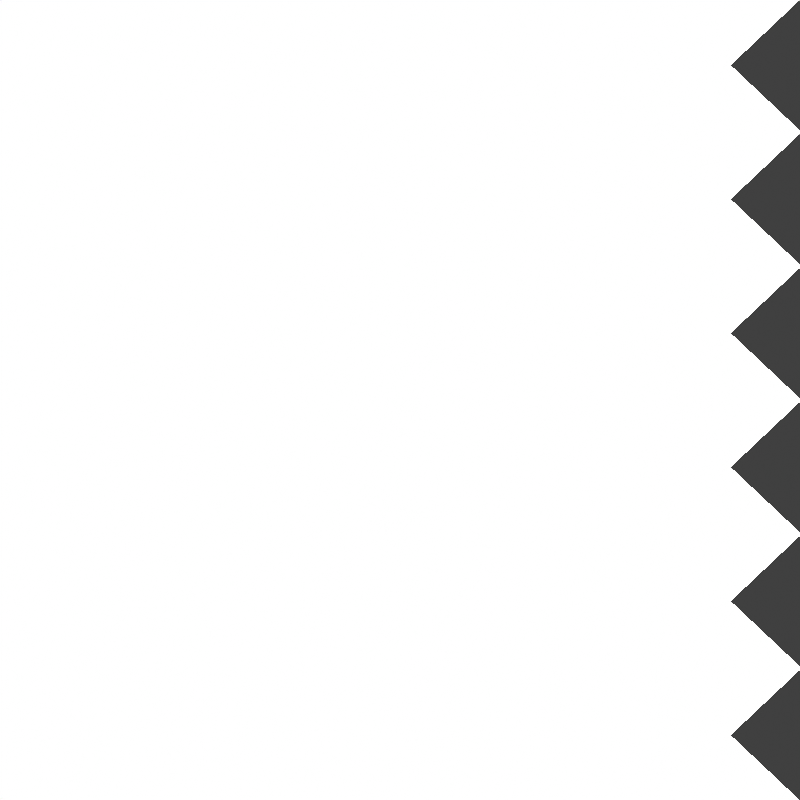 # Source: PlanesRemakeUI.blend  (saved by Blender 3.2.14; exported with 4.5.12 LTS)
import bpy
from mathutils import Matrix  # noqa: F401  (used for matrix-valued properties, if any)

bpy.ops.wm.read_factory_settings(use_empty=True)
scene = bpy.context.scene
scene.name = 'Scene'

# ---- collections
col_button = bpy.data.collections.new('Button'); scene.collection.children.link(col_button)
col_button.hide_render = True
col_button_001 = bpy.data.collections.new('Button.001'); scene.collection.children.link(col_button_001)
col_button_001.hide_render = True
col_gradientbackground = bpy.data.collections.new('GradientBackground'); scene.collection.children.link(col_gradientbackground)

# ---- materials (node trees are filled in below, after node groups)
mat_material = bpy.data.materials.new('Material')
mat_colora = bpy.data.materials.new('ColorA')
mat_colorb = bpy.data.materials.new('ColorB')
mat_gradienteffect = bpy.data.materials.new('GradientEffect')

# ---- material node trees
mat_material.use_nodes = True; mat_material.node_tree.nodes.clear()
_N = mat_material.node_tree.nodes; _L = mat_material.node_tree.links
n0 = _N.new('ShaderNodeOutputMaterial'); n0.name = 'Material Output'; n0.location = (300, 300)
n1 = _N.new('ShaderNodeRGB'); n1.name = 'RGB'; n1.location = (-40, 244)
n1.outputs[0].default_value = (1.0, 1.0, 1.0, 1.0)
_L.new(n1.outputs[0], n0.inputs[0])
n0.is_active_output = True
mat_colora.use_nodes = True; mat_colora.node_tree.nodes.clear()
_N = mat_colora.node_tree.nodes; _L = mat_colora.node_tree.links
n0 = _N.new('ShaderNodeOutputMaterial'); n0.name = 'Material Output'; n0.location = (300, 300)
n1 = _N.new('ShaderNodeRGB'); n1.name = 'RGB'; n1.location = (-137, 281)
n1.outputs[0].default_value = (0.0, 0.08022, 0.3372, 1.0)
_L.new(n1.outputs[0], n0.inputs[0])
n0.is_active_output = True
mat_colorb.use_nodes = True; mat_colorb.node_tree.nodes.clear()
_N = mat_colorb.node_tree.nodes; _L = mat_colorb.node_tree.links
n0 = _N.new('ShaderNodeOutputMaterial'); n0.name = 'Material Output'; n0.location = (300, 300)
n1 = _N.new('ShaderNodeRGB'); n1.name = 'RGB'; n1.location = (86, 272)
n1.outputs[0].default_value = (0.0, 0.0, 0.0, 1.0)
_L.new(n1.outputs[0], n0.inputs[0])
n0.is_active_output = True
mat_gradienteffect.use_nodes = True; mat_gradienteffect.node_tree.nodes.clear()
_N = mat_gradienteffect.node_tree.nodes; _L = mat_gradienteffect.node_tree.links
n0 = _N.new('ShaderNodeTexCoord'); n0.name = 'Texture Coordinate'; n0.location = (-910, 249)
n1 = _N.new('ShaderNodeTexGradient'); n1.name = 'Gradient Texture'; n1.location = (-469, 179)
n1.gradient_type = 'EASING'
n2 = _N.new('ShaderNodeMapping'); n2.name = 'Mapping'; n2.location = (-672, 230)
n2.inputs[1].default_value = (0.08, 0.0, 0.0)
n2.inputs[2].default_value = (0.0, 0.0, -1.571)
n2.inputs[3].default_value = (1.0, 0.55, 1.0)
n3 = _N.new('ShaderNodeBsdfPrincipled'); n3.name = 'Principled BSDF'; n3.location = (41, 268)
n3.distribution = 'GGX'
n3.subsurface_method = 'RANDOM_WALK_SKIN'
n3.inputs[3].default_value = 1.45
n3.inputs[28].default_value = 1.0
n4 = _N.new('ShaderNodeOutputMaterial'); n4.name = 'Material Output'; n4.location = (328, 272)
n5 = _N.new('ShaderNodeValToRGB'); n5.name = 'ColorRamp'; n5.location = (-283, 214)
while len(n5.color_ramp.elements) > 1: n5.color_ramp.elements.remove(n5.color_ramp.elements[-1])
n5.color_ramp.elements[0].position = 0.1818; n5.color_ramp.elements[0].color = (0.02519, 0.2502, 0.5972, 1.0)
_e = n5.color_ramp.elements.new(0.5242); _e.color = (0.3864, 0.4621, 0.3663, 1.0)
_L.new(n2.outputs[0], n1.inputs[0])
_L.new(n0.outputs[2], n2.inputs[0])
_L.new(n1.outputs[1], n5.inputs[0])
_L.new(n5.outputs[0], n3.inputs[0])
_L.new(n3.outputs[0], n4.inputs[0])
_L.new(n5.outputs[0], n3.inputs[27])
n4.is_active_output = True

# ---- world
world_world = bpy.data.worlds.new('World'); scene.world = world_world
world_world.use_nodes = True; world_world.node_tree.nodes.clear()
_N = world_world.node_tree.nodes; _L = world_world.node_tree.links
n0 = _N.new('ShaderNodeOutputWorld'); n0.name = 'World Output'; n0.location = (300, 300)
n1 = _N.new('ShaderNodeBackground'); n1.name = 'Background'; n1.location = (10, 300)
n1.inputs[0].default_value = (0.05088, 0.05088, 0.05088, 1.0)
_L.new(n1.outputs[0], n0.inputs[0])
n0.is_active_output = True
world_world.color = (0.05088, 0.05088, 0.05088)
world_world.use_sun_shadow = False
world_world.sun_shadow_jitter_overblur = 0.0

# ---- cameras
cam_camera_003 = bpy.data.cameras.new('Camera.003')
cam_camera_003.type = 'ORTHO'
cam_camera_003.sensor_width = 35.0
cam_camera_003.sensor_height = 1.0
cam_camera_003.ortho_scale = 4.04
cam_camera_003.show_sensor = True
cam_camera_001 = bpy.data.cameras.new('Camera.001')
cam_camera_001.type = 'ORTHO'
cam_camera_001.sensor_width = 35.0
cam_camera_001.sensor_height = 1.0
cam_camera_001.ortho_scale = 7.5
cam_camera_001.show_sensor = True
cam_camera = bpy.data.cameras.new('Camera')
cam_camera.type = 'ORTHO'
cam_camera.ortho_scale = 1.99

# ---- meshes
me_plane_005 = bpy.data.meshes.new('Plane.005')
me_plane_005.from_pydata([(-1.0, -1.0, -2.516e-08), (1.0, -1.0, -3.444e-08), (-1.0, 1.0, 3.444e-08), (1.0, 1.0, 2.516e-08), (-1.0, 0.8333, 2.948e-08), (-1.0, 0.6667, 2.451e-08), (-1.0, 0.5, 1.954e-08), (-1.0, 0.3333, 1.458e-08), (-1.0, 0.1667, 9.609e-09), (-1.0, -7.451e-08, 4.642e-09), (-1.0, -0.1667, -3.252e-10), (-1.0, -0.3333, -5.292e-09), (-1.0, -0.5, -1.026e-08), (-1.0, -0.6667, -1.523e-08), (-1.0, -0.8333, -2.019e-08), (0.8233, -0.8333, -2.948e-08), (1.0, -0.6667, -2.451e-08), (0.8233, -0.5, -1.954e-08), (1.0, -0.3333, -1.458e-08), (0.8233, -0.1667, -9.609e-09), (1.0, 7.451e-08, -4.642e-09), (0.8233, 0.1667, 3.252e-10), (1.0, 0.3333, 5.292e-09), (0.8233, 0.5, 1.026e-08), (1.0, 0.6667, 1.523e-08), (0.8233, 0.8333, 2.019e-08)], [], [(4, 25, 3, 2), (0, 1, 15, 14), (14, 15, 16, 13), (13, 16, 17, 12), (12, 17, 18, 11), (11, 18, 19, 10), (10, 19, 20, 9), (9, 20, 21, 8), (8, 21, 22, 7), (7, 22, 23, 6), (6, 23, 24, 5), (5, 24, 25, 4)])
_uv = me_plane_005.uv_layers.new(name='UVMap')
_uv.uv.foreach_set('vector', [0.0, 0.9167, 1.0, 0.9167, 1.0, 1.0, 0.0, 1.0, 0.0, 0.0, 1.0, 0.0, 1.0, 0.08333, 0.0, 0.08333, 0.0, 0.08333, 1.0, 0.08333, 1.0, 0.1667, 0.0, 0.1667, 0.0, 0.1667, 1.0, 0.1667, 1.0, 0.25, 0.0, 0.25, 0.0, 0.25, 1.0, 0.25, 1.0, 0.3333, 0.0, 0.3333, 0.0, 0.3333, 1.0, 0.3333, 1.0, 0.4167, 0.0, 0.4167, 0.0, 0.4167, 1.0, 0.4167, 1.0, 0.5, 0.0, 0.5, 0.0, 0.5, 1.0, 0.5, 1.0, 0.5833, 0.0, 0.5833, 0.0, 0.5833, 1.0, 0.5833, 1.0, 0.6667, 0.0, 0.6667, 0.0, 0.6667, 1.0, 0.6667, 1.0, 0.75, 0.0, 0.75, 0.0, 0.75, 1.0, 0.75, 1.0, 0.8333, 0.0, 0.8333, 0.0, 0.8333, 1.0, 0.8333, 1.0, 0.9167, 0.0, 0.9167])
me_plane_005.materials.append(mat_material)
me_plane_005.update()
me_plane = bpy.data.meshes.new('Plane')
me_plane.from_pydata([(-1.73, -1.0, 0.0), (1.13, -1.0, 0.0), (-1.13, 1.0, 0.0), (1.73, 1.0, 0.0), (-1.43, 0.0, 0.0), (1.43, 0.0, 0.0)], [], [(4, 5, 3, 2), (0, 1, 5, 4)])
_uv = me_plane.uv_layers.new(name='UVMap')
_uv.uv.foreach_set('vector', [0.0, 0.5, 1.0, 0.5, 1.0, 1.0, 0.0, 1.0, 0.0, 0.0, 1.0, 0.0, 1.0, 0.5, 0.0, 0.5])
me_plane.materials.append(mat_colora)
me_plane.update()
me_plane_001 = bpy.data.meshes.new('Plane.001')
me_plane_001.from_pydata([(1.133, -1.075, -0.04006), (-1.133, 1.075, -0.04006), (-1.787, -1.075, -0.04006), (1.787, 1.075, -0.04006), (0.0161, -1.075, -0.04006), (-0.0161, 1.075, -0.04006), (-1.531, -0.885, -0.04006), (-1.0, 0.885, -0.04006), (0.08053, -0.885, -0.04006), (1.531, 0.885, -0.04006), (1.0, -0.885, -0.04006), (-0.08053, 0.885, -0.04006)], [], [(6, 7, 1, 2), (9, 10, 0, 3), (10, 8, 4, 0), (7, 11, 5, 1)])
_uv = me_plane_001.uv_layers.new(name='UVMap')
_uv.uv.foreach_set('vector', [0.06607, 0.03955, 0.06425, 0.9385, -0.04258, 1.041, -0.04362, -0.03593, 0.9335, 0.9575, 0.9358, 0.06154, 1.043, -0.04097, 1.044, 1.038, 0.9358, 0.06154, 0.4815, 0.06154, 0.5107, -0.04013, 1.043, -0.04097, 0.06425, 0.9385, 0.5185, 0.9385, 0.4893, 1.04, -0.04258, 1.041])
me_plane_001.materials.append(mat_colorb)
me_plane_001.update()
me_plane_002 = bpy.data.meshes.new('Plane.002')
me_plane_002.from_pydata([(-3.43, -1.0, 0.0), (2.83, -1.0, 0.0), (-2.83, 1.0, 0.0), (3.43, 1.0, 0.0), (-3.13, 0.0, 0.0), (3.13, 0.0, 0.0)], [], [(4, 5, 3, 2), (0, 1, 5, 4)])
_uv = me_plane_002.uv_layers.new(name='UVMap')
_uv.uv.foreach_set('vector', [0.0, 0.5, 1.0, 0.5, 1.0, 1.0, 0.0, 1.0, 0.0, 0.0, 1.0, 0.0, 1.0, 0.5, 0.0, 0.5])
me_plane_002.materials.append(mat_colora)
me_plane_002.update()
me_plane_003 = bpy.data.meshes.new('Plane.003')
me_plane_003.from_pydata([(2.637, -1.075, -0.04006), (-2.637, 1.075, -0.04006), (-3.292, -1.075, -0.04006), (3.292, 1.075, -0.04006), (1.521, -1.075, -0.04006), (-1.521, 1.075, -0.04006), (-3.035, -0.885, -0.04006), (-2.504, 0.885, -0.04006), (1.585, -0.885, -0.04006), (3.035, 0.885, -0.04006), (2.504, -0.885, -0.04006), (-1.585, 0.885, -0.04006)], [], [(6, 7, 1, 2), (9, 10, 0, 3), (10, 8, 4, 0), (7, 11, 5, 1)])
_uv = me_plane_003.uv_layers.new(name='UVMap')
_uv.uv.foreach_set('vector', [0.06607, 0.03955, 0.06425, 0.9385, -0.04258, 1.041, -0.04362, -0.03593, 0.9335, 0.9575, 0.9358, 0.06154, 1.043, -0.04097, 1.044, 1.038, 0.9358, 0.06154, 0.4815, 0.06154, 0.5107, -0.04013, 1.043, -0.04097, 0.06425, 0.9385, 0.5185, 0.9385, 0.4893, 1.04, -0.04258, 1.041])
me_plane_003.materials.append(mat_colorb)
me_plane_003.update()
me_plane_004 = bpy.data.meshes.new('Plane.004')
me_plane_004.from_pydata([(-1.0, -1.0, 2.393e-08), (1.0, -1.0, -2.393e-08), (-1.0, 1.0, 2.393e-08), (1.0, 1.0, -2.393e-08)], [], [(0, 1, 3, 2)])
_uv = me_plane_004.uv_layers.new(name='UVMap')
_uv.uv.foreach_set('vector', [2.98e-08, 0.0, 1.0, 2.98e-08, 1.0, 1.0, 0.0, 1.0])
me_plane_004.materials.append(mat_gradienteffect)
me_plane_004.update()

# ---- objects
ob_plane_001 = bpy.data.objects.new('Plane.001', me_plane_005)
ob_maincolor = bpy.data.objects.new('MainColor', me_plane)
ob_materialb = bpy.data.objects.new('MaterialB', me_plane_001)
ob_camera_001 = bpy.data.objects.new('Camera.001', cam_camera_003)
ob_maincolor_001 = bpy.data.objects.new('MainColor.001', me_plane_002)
ob_materialb_001 = bpy.data.objects.new('MaterialB.001', me_plane_003)
ob_camera = bpy.data.objects.new('Camera', cam_camera_001)
ob_plane = bpy.data.objects.new('Plane', me_plane_004)
ob_camera_002 = bpy.data.objects.new('Camera.002', cam_camera)

# ---- transforms, parenting, visibility, modifiers, constraints
ob_plane_001.location = (0.0, 0.0, 0.0)
ob_plane_001.rotation_euler = (1.571, -0.0, 0.0)
ob_maincolor.location = (0.0, 0.0, 0.0)
ob_maincolor.rotation_euler = (1.571, -0.0, -0.0)
ob_materialb.location = (0.0, 0.0, 0.0)
ob_materialb.rotation_euler = (1.571, -0.0, -0.0)
ob_materialb.scale = (1.13, 1.13, 1.13)
ob_camera_001.location = (0.0, -6.54, -1.065e-06)
ob_camera_001.rotation_euler = (1.571, -0.0, -0.0)
ob_maincolor_001.location = (0.0, 0.0, 0.0)
ob_maincolor_001.rotation_euler = (1.571, -0.0, -0.0)
ob_materialb_001.location = (0.0, 0.0, 0.0)
ob_materialb_001.rotation_euler = (1.571, -0.0, -0.0)
ob_materialb_001.scale = (1.13, 1.13, 1.13)
ob_camera.location = (0.0, -6.54, -1.065e-06)
ob_camera.rotation_euler = (1.571, -0.0, -0.0)
ob_camera.hide_render = True
ob_plane.location = (0.0, 0.0, 0.0)
ob_plane.rotation_euler = (1.571, 3.142, -0.0)
ob_camera_002.location = (0.0, -1.822, 0.0)
ob_camera_002.rotation_euler = (1.571, -0.0, 0.0)

# ---- collection membership
scene.collection.objects.link(ob_plane_001)
col_button.objects.link(ob_maincolor)
col_button.objects.link(ob_materialb)
col_button.objects.link(ob_camera_001)
col_button_001.objects.link(ob_maincolor_001)
col_button_001.objects.link(ob_materialb_001)
col_button_001.objects.link(ob_camera)
col_gradientbackground.objects.link(ob_plane)
col_gradientbackground.objects.link(ob_camera_002)
def _layer_coll(name, lc=None):
    lc = lc or bpy.context.view_layer.layer_collection
    for c in lc.children:
        if c.name == name: return c
        r = _layer_coll(name, c)
        if r: return r
_layer_coll('Button').exclude = True
_layer_coll('Button.001').exclude = True
_layer_coll('GradientBackground').exclude = True

# ---- scene / render settings (as saved in the file)
scene.camera = ob_camera_002
scene.frame_start = 1; scene.frame_end = 250; scene.frame_set(1)
scene.render.engine = 'CYCLES'
scene.render.resolution_x = 1080
scene.render.film_transparent = True
scene.render.border_min_x = 0.03629
scene.render.border_min_y = 0.1661
scene.render.border_max_x = 0.9663
scene.render.border_max_y = 0.8324
scene.cycles.use_denoising = False
scene.cycles.sampling_pattern = 'TABULATED_SOBOL'
scene.cycles.use_light_tree = False
scene.cycles.filter_width = 0.01
scene.view_settings.view_transform = 'Standard'
bpy.context.view_layer.update()

# ---- added for rendering (the .blend has no usable light): sun
light_auto_sun = bpy.data.lights.new('AutoSun', 'SUN')
light_auto_sun.energy = 3.0
light_auto_sun.angle = 0.0523599
ob_auto_sun = bpy.data.objects.new('AutoSun', light_auto_sun)
scene.collection.objects.link(ob_auto_sun)
ob_auto_sun.rotation_euler = (0.872665, 0.174533, 0.523599)
bpy.context.view_layer.update()
